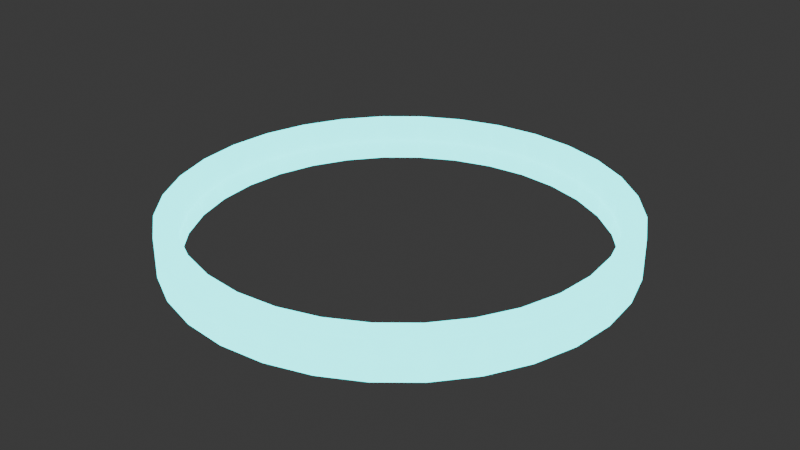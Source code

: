 # Source: spot.blend  (saved by Blender 5.2.44; exported with 4.5.12 LTS)
import bpy
from mathutils import Matrix  # noqa: F401  (used for matrix-valued properties, if any)

bpy.ops.wm.read_factory_settings(use_empty=True)
scene = bpy.context.scene
scene.name = 'Scene'

# ---- collections
col_collection = bpy.data.collections.new('Collection'); scene.collection.children.link(col_collection)

# ---- materials (node trees are filled in below, after node groups)
mat_material_001 = bpy.data.materials.new('Material.001')

# ---- material node trees
mat_material_001.use_nodes = True; mat_material_001.node_tree.nodes.clear()
_N = mat_material_001.node_tree.nodes; _L = mat_material_001.node_tree.links
n0 = _N.new('ShaderNodeBsdfPrincipled'); n0.name = 'Principled BSDF'; n0.location = (-200, 100)
n0.inputs[0].default_value = (0.0, 0.8, 0.8, 1.0)
n0.inputs[10].default_value = 0.005
n0.inputs[27].default_value = (0.0, 1.0, 1.0, 1.0)
n0.inputs[28].default_value = 3.4
n1 = _N.new('ShaderNodeOutputMaterial'); n1.name = 'Material Output'; n1.location = (200, 100)
_L.new(n0.outputs[0], n1.inputs[0])
n1.is_active_output = True

# ---- world
world_world = bpy.data.worlds.new('World'); scene.world = world_world
world_world.use_nodes = True; world_world.node_tree.nodes.clear()
_N = world_world.node_tree.nodes; _L = world_world.node_tree.links
n0 = _N.new('ShaderNodeOutputWorld'); n0.name = 'World Output'; n0.location = (200, 100)
n1 = _N.new('ShaderNodeBackground'); n1.name = 'Background'; n1.location = (-200, 100)
n1.inputs[0].default_value = (0.05088, 0.05088, 0.05088, 1.0)
_L.new(n1.outputs[0], n0.inputs[0])
n0.is_active_output = True
world_world.color = (0.05088, 0.05088, 0.05088)
world_world.sun_shadow_jitter_overblur = 0.0

# ---- meshes
me_cylinder = bpy.data.meshes.new('Cylinder')
me_cylinder.from_pydata([(0.0, 0.9029, -1.0), (0.0, 0.9029, 1.0), (0.1761, 0.8855, -1.0), (0.1761, 0.8855, 1.0), (0.3455, 0.8342, -1.0), (0.3455, 0.8342, 1.0), (0.5016, 0.7507, -1.0), (0.5016, 0.7507, 1.0), (0.6384, 0.6384, -1.0), (0.6384, 0.6384, 1.0), (0.7507, 0.5016, -1.0), (0.7507, 0.5016, 1.0), (0.8342, 0.3455, -1.0), (0.8342, 0.3455, 1.0), (0.8855, 0.1761, -1.0), (0.8855, 0.1761, 1.0), (0.9029, 0.0, -1.0), (0.9029, 0.0, 1.0), (0.8855, -0.1761, -1.0), (0.8855, -0.1761, 1.0), (0.8342, -0.3455, -1.0), (0.8342, -0.3455, 1.0), (0.7507, -0.5016, -1.0), (0.7507, -0.5016, 1.0), (0.6384, -0.6384, -1.0), (0.6384, -0.6384, 1.0), (0.5016, -0.7507, -1.0), (0.5016, -0.7507, 1.0), (0.3455, -0.8342, -1.0), (0.3455, -0.8342, 1.0), (0.1761, -0.8855, -1.0), (0.1761, -0.8855, 1.0), (0.0, -0.9029, -1.0), (0.0, -0.9029, 1.0), (-0.1761, -0.8855, -1.0), (-0.1761, -0.8855, 1.0), (-0.3455, -0.8342, -1.0), (-0.3455, -0.8342, 1.0), (-0.5016, -0.7507, -1.0), (-0.5016, -0.7507, 1.0), (-0.6384, -0.6384, -1.0), (-0.6384, -0.6384, 1.0), (-0.7507, -0.5016, -1.0), (-0.7507, -0.5016, 1.0), (-0.8342, -0.3455, -1.0), (-0.8342, -0.3455, 1.0), (-0.8855, -0.1761, -1.0), (-0.8855, -0.1761, 1.0), (-0.9029, 0.0, -1.0), (-0.9029, 0.0, 1.0), (-0.8855, 0.1761, -1.0), (-0.8855, 0.1761, 1.0), (-0.8342, 0.3455, -1.0), (-0.8342, 0.3455, 1.0), (-0.7507, 0.5016, -1.0), (-0.7507, 0.5016, 1.0), (-0.6384, 0.6384, -1.0), (-0.6384, 0.6384, 1.0), (-0.5016, 0.7507, -1.0), (-0.5016, 0.7507, 1.0), (-0.3455, 0.8342, -1.0), (-0.3455, 0.8342, 1.0), (-0.1761, 0.8855, -1.0), (-0.1761, 0.8855, 1.0), (0.0, 1.0, -1.0), (0.1951, 0.9808, -1.0), (0.1951, 0.9808, 1.0), (0.0, 1.0, 1.0), (0.3827, 0.9239, -1.0), (0.3827, 0.9239, 1.0), (0.5556, 0.8315, -1.0), (0.5556, 0.8315, 1.0), (0.7071, 0.7071, -1.0), (0.7071, 0.7071, 1.0), (0.8315, 0.5556, -1.0), (0.8315, 0.5556, 1.0), (0.9239, 0.3827, -1.0), (0.9239, 0.3827, 1.0), (0.9808, 0.1951, -1.0), (0.9808, 0.1951, 1.0), (1.0, 0.0, -1.0), (1.0, 0.0, 1.0), (0.9808, -0.1951, -1.0), (0.9808, -0.1951, 1.0), (0.9239, -0.3827, -1.0), (0.9239, -0.3827, 1.0), (0.8315, -0.5556, -1.0), (0.8315, -0.5556, 1.0), (0.7071, -0.7071, -1.0), (0.7071, -0.7071, 1.0), (0.5556, -0.8315, -1.0), (0.5556, -0.8315, 1.0), (0.3827, -0.9239, -1.0), (0.3827, -0.9239, 1.0), (0.1951, -0.9808, -1.0), (0.1951, -0.9808, 1.0), (0.0, -1.0, -1.0), (0.0, -1.0, 1.0), (-0.1951, -0.9808, -1.0), (-0.1951, -0.9808, 1.0), (-0.3827, -0.9239, -1.0), (-0.3827, -0.9239, 1.0), (-0.5556, -0.8315, -1.0), (-0.5556, -0.8315, 1.0), (-0.7071, -0.7071, -1.0), (-0.7071, -0.7071, 1.0), (-0.8315, -0.5556, -1.0), (-0.8315, -0.5556, 1.0), (-0.9239, -0.3827, -1.0), (-0.9239, -0.3827, 1.0), (-0.9808, -0.1951, -1.0), (-0.9808, -0.1951, 1.0), (-1.0, 0.0, -1.0), (-1.0, 0.0, 1.0), (-0.9808, 0.1951, -1.0), (-0.9808, 0.1951, 1.0), (-0.9239, 0.3827, -1.0), (-0.9239, 0.3827, 1.0), (-0.8315, 0.5556, -1.0), (-0.8315, 0.5556, 1.0), (-0.7071, 0.7071, -1.0), (-0.7071, 0.7071, 1.0), (-0.5556, 0.8315, -1.0), (-0.5556, 0.8315, 1.0), (-0.3827, 0.9239, -1.0), (-0.3827, 0.9239, 1.0), (-0.1951, 0.9808, -1.0), (-0.1951, 0.9808, 1.0)], [], [(64, 67, 66, 65), (65, 66, 69, 68), (68, 69, 71, 70), (70, 71, 73, 72), (72, 73, 75, 74), (74, 75, 77, 76), (76, 77, 79, 78), (78, 79, 81, 80), (80, 81, 83, 82), (82, 83, 85, 84), (84, 85, 87, 86), (86, 87, 89, 88), (88, 89, 91, 90), (90, 91, 93, 92), (92, 93, 95, 94), (94, 95, 97, 96), (96, 97, 99, 98), (98, 99, 101, 100), (100, 101, 103, 102), (102, 103, 105, 104), (104, 105, 107, 106), (106, 107, 109, 108), (108, 109, 111, 110), (110, 111, 113, 112), (112, 113, 115, 114), (114, 115, 117, 116), (116, 117, 119, 118), (118, 119, 121, 120), (120, 121, 123, 122), (122, 123, 125, 124), (124, 125, 127, 126), (126, 127, 67, 64), (2, 0, 64, 65), (1, 3, 66, 67), (4, 2, 65, 68), (3, 5, 69, 66), (6, 4, 68, 70), (5, 7, 71, 69), (8, 6, 70, 72), (7, 9, 73, 71), (10, 8, 72, 74), (9, 11, 75, 73), (12, 10, 74, 76), (11, 13, 77, 75), (14, 12, 76, 78), (13, 15, 79, 77), (16, 14, 78, 80), (15, 17, 81, 79), (18, 16, 80, 82), (17, 19, 83, 81), (20, 18, 82, 84), (19, 21, 85, 83), (22, 20, 84, 86), (21, 23, 87, 85), (24, 22, 86, 88), (23, 25, 89, 87), (26, 24, 88, 90), (25, 27, 91, 89), (28, 26, 90, 92), (27, 29, 93, 91), (30, 28, 92, 94), (29, 31, 95, 93), (32, 30, 94, 96), (31, 33, 97, 95), (34, 32, 96, 98), (33, 35, 99, 97), (36, 34, 98, 100), (35, 37, 101, 99), (38, 36, 100, 102), (37, 39, 103, 101), (40, 38, 102, 104), (39, 41, 105, 103), (42, 40, 104, 106), (41, 43, 107, 105), (44, 42, 106, 108), (43, 45, 109, 107), (46, 44, 108, 110), (45, 47, 111, 109), (48, 46, 110, 112), (47, 49, 113, 111), (50, 48, 112, 114), (49, 51, 115, 113), (52, 50, 114, 116), (51, 53, 117, 115), (54, 52, 116, 118), (53, 55, 119, 117), (56, 54, 118, 120), (55, 57, 121, 119), (58, 56, 120, 122), (57, 59, 123, 121), (60, 58, 122, 124), (59, 61, 125, 123), (62, 60, 124, 126), (61, 63, 127, 125), (0, 62, 126, 64), (63, 1, 67, 127), (58, 60, 61, 59), (56, 58, 59, 57), (54, 56, 57, 55), (60, 62, 63, 61), (42, 44, 45, 43), (44, 46, 47, 45), (46, 48, 49, 47), (48, 50, 51, 49), (50, 52, 53, 51), (52, 54, 55, 53), (62, 0, 1, 63), (0, 2, 3, 1), (2, 4, 5, 3), (4, 6, 7, 5), (6, 8, 9, 7), (8, 10, 11, 9), (10, 12, 13, 11), (12, 14, 15, 13), (14, 16, 17, 15), (16, 18, 19, 17), (18, 20, 21, 19), (20, 22, 23, 21), (22, 24, 25, 23), (24, 26, 27, 25), (26, 28, 29, 27), (28, 30, 31, 29), (30, 32, 33, 31), (32, 34, 35, 33), (34, 36, 37, 35), (36, 38, 39, 37), (38, 40, 41, 39), (40, 42, 43, 41)])
me_cylinder.polygons.foreach_set('use_smooth', [True] * 128)
_uv = me_cylinder.uv_layers.new(name='UVMap')
_uv.uv.foreach_set('vector', [0.486, 0.3314, 0.486, 0.001953, 0.5158, 0.001953, 0.5158, 0.3314, 0.5158, 0.3314, 0.5158, 0.001953, 0.5427, 0.001953, 0.5427, 0.3314, 0.5427, 0.3314, 0.5427, 0.001953, 0.5655, 0.001953, 0.5655, 0.3314, 0.3337, 0.6647, 0.3337, 0.3353, 0.3605, 0.3353, 0.3605, 0.6647, 0.3605, 0.6647, 0.3605, 0.3353, 0.3904, 0.3353, 0.3904, 0.6647, 0.3904, 0.6647, 0.3904, 0.3353, 0.422, 0.3353, 0.422, 0.6647, 0.422, 0.6647, 0.422, 0.3353, 0.4543, 0.3353, 0.4543, 0.6647, 0.4543, 0.6647, 0.4543, 0.3353, 0.486, 0.3353, 0.486, 0.6647, 0.486, 0.6647, 0.486, 0.3353, 0.5158, 0.3353, 0.5158, 0.6647, 0.5158, 0.6647, 0.5158, 0.3353, 0.5427, 0.3353, 0.5427, 0.6647, 0.5427, 0.6647, 0.5427, 0.3353, 0.5655, 0.3353, 0.5655, 0.6647, 0.5694, 0.3314, 0.5694, 0.001953, 0.5963, 0.001953, 0.5963, 0.3314, 0.5963, 0.3314, 0.5963, 0.001953, 0.6261, 0.001953, 0.6261, 0.3314, 0.6261, 0.3314, 0.6261, 0.001953, 0.6578, 0.001953, 0.6578, 0.3314, 0.6578, 0.3314, 0.6578, 0.001953, 0.6901, 0.001953, 0.6901, 0.3314, 0.6901, 0.3314, 0.6901, 0.001953, 0.7217, 0.001953, 0.7217, 0.3314, 0.7217, 0.3314, 0.7217, 0.001953, 0.7516, 0.001953, 0.7516, 0.3314, 0.7516, 0.3314, 0.7516, 0.001953, 0.7784, 0.001953, 0.7784, 0.3314, 0.7784, 0.3314, 0.7784, 0.001953, 0.8012, 0.001953, 0.8012, 0.3314, 0.5694, 0.6647, 0.5694, 0.3353, 0.5963, 0.3353, 0.5963, 0.6647, 0.5963, 0.6647, 0.5963, 0.3353, 0.6261, 0.3353, 0.6261, 0.6647, 0.6261, 0.6647, 0.6261, 0.3353, 0.6578, 0.3353, 0.6578, 0.6647, 0.6578, 0.6647, 0.6578, 0.3353, 0.6901, 0.3353, 0.6901, 0.6647, 0.6901, 0.6647, 0.6901, 0.3353, 0.7217, 0.3353, 0.7217, 0.6647, 0.7217, 0.6647, 0.7217, 0.3353, 0.7516, 0.3353, 0.7516, 0.6647, 0.7516, 0.6647, 0.7516, 0.3353, 0.7784, 0.3353, 0.7784, 0.6647, 0.7784, 0.6647, 0.7784, 0.3353, 0.8012, 0.3353, 0.8012, 0.6647, 0.3337, 0.3314, 0.3337, 0.001953, 0.3605, 0.001953, 0.3605, 0.3314, 0.3605, 0.3314, 0.3605, 0.001953, 0.3904, 0.001953, 0.3904, 0.3314, 0.3904, 0.3314, 0.3904, 0.001953, 0.422, 0.001953, 0.422, 0.3314, 0.422, 0.3314, 0.422, 0.001953, 0.4543, 0.001953, 0.4543, 0.3314, 0.4543, 0.3314, 0.4543, 0.001953, 0.486, 0.001953, 0.486, 0.3314, 0.03472, 0.236, 0.05091, 0.2602, 0.03855, 0.2704, 0.02061, 0.2435, 0.05091, 0.592, 0.07153, 0.6126, 0.06138, 0.6249, 0.03855, 0.6021, 0.02356, 0.209, 0.03472, 0.236, 0.02061, 0.2435, 0.008253, 0.2137, 0.07153, 0.6126, 0.09577, 0.6288, 0.08823, 0.6429, 0.06138, 0.6249, 0.01787, 0.1805, 0.02356, 0.209, 0.008253, 0.2137, 0.001953, 0.182, 0.09577, 0.6288, 0.1227, 0.6399, 0.1181, 0.6552, 0.08823, 0.6429, 0.01787, 0.1513, 0.01787, 0.1805, 0.001953, 0.182, 0.001953, 0.1497, 0.1227, 0.6399, 0.1513, 0.6456, 0.1497, 0.6615, 0.1181, 0.6552, 0.02356, 0.1227, 0.01787, 0.1513, 0.001953, 0.1497, 0.008253, 0.1181, 0.1513, 0.6456, 0.1805, 0.6456, 0.182, 0.6615, 0.1497, 0.6615, 0.03472, 0.09577, 0.02356, 0.1227, 0.008253, 0.1181, 0.02061, 0.08823, 0.1805, 0.6456, 0.209, 0.6399, 0.2137, 0.6552, 0.182, 0.6615, 0.05091, 0.07153, 0.03472, 0.09577, 0.02061, 0.08823, 0.03855, 0.06138, 0.209, 0.6399, 0.236, 0.6288, 0.2435, 0.6429, 0.2137, 0.6552, 0.07153, 0.05091, 0.05091, 0.07153, 0.03855, 0.06138, 0.06138, 0.03855, 0.236, 0.6288, 0.2602, 0.6126, 0.2704, 0.6249, 0.2435, 0.6429, 0.09577, 0.03472, 0.07153, 0.05091, 0.06138, 0.03855, 0.08823, 0.02061, 0.2602, 0.6126, 0.2808, 0.592, 0.2932, 0.6021, 0.2704, 0.6249, 0.1227, 0.02356, 0.09577, 0.03472, 0.08823, 0.02061, 0.1181, 0.008253, 0.2808, 0.592, 0.297, 0.5677, 0.3111, 0.5753, 0.2932, 0.6021, 0.1513, 0.01787, 0.1227, 0.02356, 0.1181, 0.008253, 0.1497, 0.001953, 0.297, 0.5677, 0.3082, 0.5408, 0.3235, 0.5454, 0.3111, 0.5753, 0.1805, 0.01787, 0.1513, 0.01787, 0.1497, 0.001953, 0.182, 0.001953, 0.3082, 0.5408, 0.3139, 0.5122, 0.3298, 0.5138, 0.3235, 0.5454, 0.209, 0.02356, 0.1805, 0.01787, 0.182, 0.001953, 0.2137, 0.008253, 0.3139, 0.5122, 0.3139, 0.483, 0.3298, 0.4815, 0.3298, 0.5138, 0.236, 0.03472, 0.209, 0.02356, 0.2137, 0.008253, 0.2435, 0.02061, 0.3139, 0.483, 0.3082, 0.4544, 0.3235, 0.4498, 0.3298, 0.4815, 0.2602, 0.05091, 0.236, 0.03472, 0.2435, 0.02061, 0.2704, 0.03855, 0.3082, 0.4544, 0.297, 0.4275, 0.3111, 0.42, 0.3235, 0.4498, 0.2808, 0.07153, 0.2602, 0.05091, 0.2704, 0.03855, 0.2932, 0.06138, 0.297, 0.4275, 0.2808, 0.4033, 0.2932, 0.3931, 0.3111, 0.42, 0.297, 0.09577, 0.2808, 0.07153, 0.2932, 0.06138, 0.3111, 0.08823, 0.2808, 0.4033, 0.2602, 0.3827, 0.2704, 0.3703, 0.2932, 0.3931, 0.3082, 0.1227, 0.297, 0.09577, 0.3111, 0.08823, 0.3235, 0.1181, 0.2602, 0.3827, 0.236, 0.3665, 0.2435, 0.3524, 0.2704, 0.3703, 0.3139, 0.1513, 0.3082, 0.1227, 0.3235, 0.1181, 0.3298, 0.1497, 0.236, 0.3665, 0.209, 0.3553, 0.2137, 0.34, 0.2435, 0.3524, 0.3139, 0.1805, 0.3139, 0.1513, 0.3298, 0.1497, 0.3298, 0.182, 0.209, 0.3553, 0.1805, 0.3496, 0.182, 0.3337, 0.2137, 0.34, 0.3082, 0.209, 0.3139, 0.1805, 0.3298, 0.182, 0.3235, 0.2137, 0.1805, 0.3496, 0.1513, 0.3496, 0.1497, 0.3337, 0.182, 0.3337, 0.297, 0.236, 0.3082, 0.209, 0.3235, 0.2137, 0.3111, 0.2435, 0.1513, 0.3496, 0.1227, 0.3553, 0.1181, 0.34, 0.1497, 0.3337, 0.2808, 0.2602, 0.297, 0.236, 0.3111, 0.2435, 0.2932, 0.2704, 0.1227, 0.3553, 0.09577, 0.3665, 0.08823, 0.3524, 0.1181, 0.34, 0.2602, 0.2808, 0.2808, 0.2602, 0.2932, 0.2704, 0.2704, 0.2932, 0.09577, 0.3665, 0.07153, 0.3827, 0.06138, 0.3703, 0.08823, 0.3524, 0.236, 0.297, 0.2602, 0.2808, 0.2704, 0.2932, 0.2435, 0.3111, 0.07153, 0.3827, 0.05091, 0.4033, 0.03855, 0.3931, 0.06138, 0.3703, 0.209, 0.3082, 0.236, 0.297, 0.2435, 0.3111, 0.2137, 0.3235, 0.05091, 0.4033, 0.03472, 0.4275, 0.02061, 0.42, 0.03855, 0.3931, 0.1805, 0.3139, 0.209, 0.3082, 0.2137, 0.3235, 0.182, 0.3298, 0.03472, 0.4275, 0.02356, 0.4544, 0.008253, 0.4498, 0.02061, 0.42, 0.1513, 0.3139, 0.1805, 0.3139, 0.182, 0.3298, 0.1497, 0.3298, 0.02356, 0.4544, 0.01787, 0.483, 0.001953, 0.4815, 0.008253, 0.4498, 0.1227, 0.3082, 0.1513, 0.3139, 0.1497, 0.3298, 0.1181, 0.3235, 0.01787, 0.483, 0.01787, 0.5122, 0.001953, 0.5138, 0.001953, 0.4815, 0.09577, 0.297, 0.1227, 0.3082, 0.1181, 0.3235, 0.08823, 0.3111, 0.01787, 0.5122, 0.02356, 0.5408, 0.008253, 0.5454, 0.001953, 0.5138, 0.07153, 0.2808, 0.09577, 0.297, 0.08823, 0.3111, 0.06138, 0.2932, 0.02356, 0.5408, 0.03472, 0.5677, 0.02061, 0.5753, 0.008253, 0.5454, 0.05091, 0.2602, 0.07153, 0.2808, 0.06138, 0.2932, 0.03855, 0.2704, 0.03472, 0.5677, 0.05091, 0.592, 0.03855, 0.6021, 0.02061, 0.5753, 0.1601, 0.9949, 0.1315, 0.9949, 0.1315, 0.6654, 0.1601, 0.6654, 0.187, 0.9949, 0.1601, 0.9949, 0.1601, 0.6654, 0.187, 0.6654, 0.2113, 0.9949, 0.187, 0.9949, 0.187, 0.6654, 0.2113, 0.6654, 0.1315, 0.9949, 0.1023, 0.9949, 0.1023, 0.6654, 0.1315, 0.6654, 0.4918, 0.998, 0.4632, 0.998, 0.4632, 0.6686, 0.4918, 0.6686, 0.4632, 0.998, 0.4341, 0.998, 0.4341, 0.6686, 0.4632, 0.6686, 0.4341, 0.998, 0.4055, 0.998, 0.4055, 0.6686, 0.4341, 0.6686, 0.4055, 0.998, 0.3786, 0.998, 0.3786, 0.6686, 0.4055, 0.6686, 0.3786, 0.998, 0.3543, 0.998, 0.3543, 0.6686, 0.3786, 0.6686, 0.3543, 0.998, 0.3337, 0.998, 0.3337, 0.6686, 0.3543, 0.6686, 0.1023, 0.9949, 0.07374, 0.9949, 0.07374, 0.6654, 0.1023, 0.6654, 0.07374, 0.9949, 0.04681, 0.9949, 0.04681, 0.6654, 0.07374, 0.6654, 0.04681, 0.9949, 0.02257, 0.9949, 0.02257, 0.6654, 0.04681, 0.6654, 0.02257, 0.9949, 0.001953, 0.9949, 0.001953, 0.6654, 0.02257, 0.6654, 0.7562, 0.998, 0.732, 0.998, 0.732, 0.6686, 0.7562, 0.6686, 0.732, 0.998, 0.705, 0.998, 0.705, 0.6686, 0.732, 0.6686, 0.705, 0.998, 0.6765, 0.998, 0.6765, 0.6686, 0.705, 0.6686, 0.6765, 0.998, 0.6473, 0.998, 0.6473, 0.6686, 0.6765, 0.6686, 0.6473, 0.998, 0.6187, 0.998, 0.6187, 0.6686, 0.6473, 0.6686, 0.6187, 0.998, 0.5918, 0.998, 0.5918, 0.6686, 0.6187, 0.6686, 0.5918, 0.998, 0.5675, 0.998, 0.5675, 0.6686, 0.5918, 0.6686, 0.5675, 0.998, 0.5469, 0.998, 0.5469, 0.6686, 0.5675, 0.6686, 0.9694, 0.998, 0.9452, 0.998, 0.9452, 0.6686, 0.9694, 0.6686, 0.9452, 0.998, 0.9183, 0.998, 0.9183, 0.6686, 0.9452, 0.6686, 0.9183, 0.998, 0.8897, 0.998, 0.8897, 0.6686, 0.9183, 0.6686, 0.8897, 0.998, 0.8605, 0.998, 0.8605, 0.6686, 0.8897, 0.6686, 0.8605, 0.998, 0.8319, 0.998, 0.8319, 0.6686, 0.8605, 0.6686, 0.8319, 0.998, 0.805, 0.998, 0.805, 0.6686, 0.8319, 0.6686, 0.805, 0.998, 0.7807, 0.998, 0.7807, 0.6686, 0.805, 0.6686, 0.7807, 0.998, 0.7601, 0.998, 0.7601, 0.6686, 0.7807, 0.6686, 0.543, 0.998, 0.5188, 0.998, 0.5188, 0.6686, 0.543, 0.6686, 0.5188, 0.998, 0.4918, 0.998, 0.4918, 0.6686, 0.5188, 0.6686])
me_cylinder.materials.append(mat_material_001)
me_cylinder.update()

# ---- objects
ob_cylinder = bpy.data.objects.new('Cylinder', me_cylinder)

# ---- transforms, parenting, visibility, modifiers, constraints
ob_cylinder.location = (0.0, 0.0, 0.0)
ob_cylinder.scale = (3.956, 3.956, 0.3508)

# ---- collection membership
col_collection.objects.link(ob_cylinder)

# ---- scene / render settings (as saved in the file)
scene.frame_start = 1; scene.frame_end = 250; scene.frame_set(1)
scene.render.engine = 'BLENDER_EEVEE_NEXT'
scene.render.bake_bias = 0.0
scene.render.bake_samples = 0
scene.render.compositor_device = 'GPU'
scene.eevee.use_volume_custom_range = False
scene.eevee.fast_gi_thickness_near = 0.1
scene.eevee.fast_gi_thickness_far = 0.0
scene.eevee.ray_tracing_options.screen_trace_thickness = 0.1
bpy.context.view_layer.update()

# ---- added for rendering (the .blend has no active camera): camera
cam_auto = bpy.data.cameras.new('AutoCamera')
cam_auto.lens = 50.0
cam_auto.sensor_width = 36.0
cam_auto.clip_end = 1000.0
ob_auto_camera = bpy.data.objects.new('AutoCamera', cam_auto)
scene.collection.objects.link(ob_auto_camera)
ob_auto_camera.location = (10.3733, -12.4479, 8.29862)
ob_auto_camera.rotation_euler = (1.09748, -7.21219e-08, 0.694738)
scene.camera = ob_auto_camera
bpy.context.view_layer.update()
